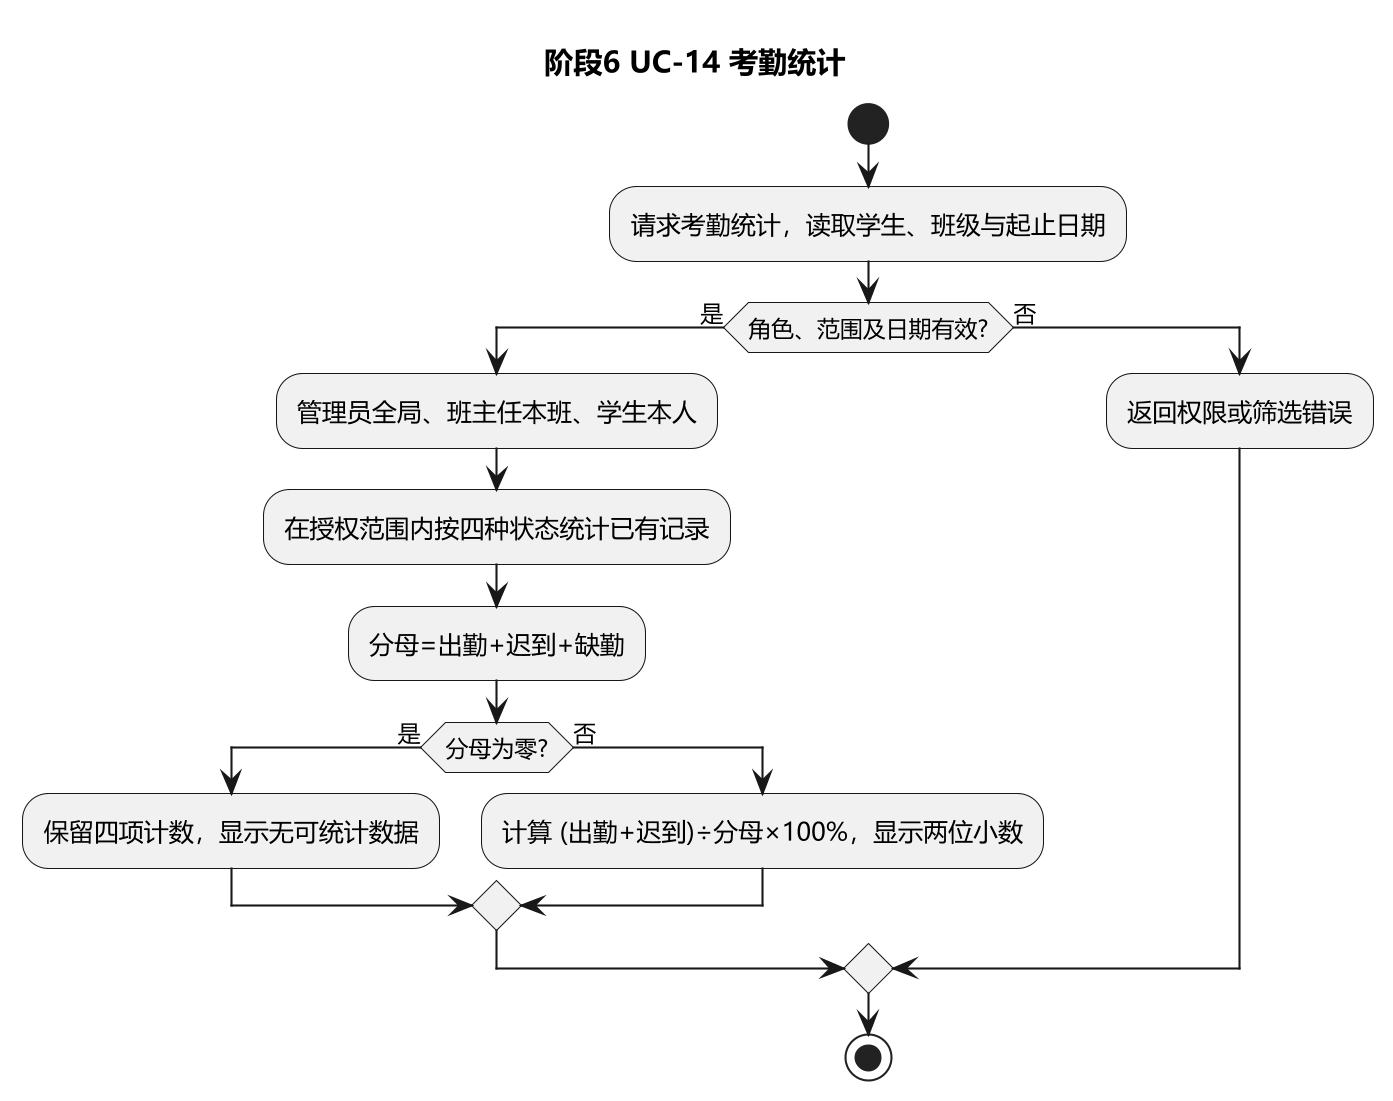

The diagram above was rendered by PlantUML. Its source (embedded in the PNG):
@startuml stage6_attendance_statistics
skinparam dpi 200
skinparam defaultFontName Microsoft YaHei
title 阶段6 UC-14 考勤统计
start
:请求考勤统计，读取学生、班级与起止日期;
if (角色、范围及日期有效?) then (是)
  :管理员全局、班主任本班、学生本人;
  :在授权范围内按四种状态统计已有记录;
  :分母=出勤+迟到+缺勤;
  if (分母为零?) then (是)
    :保留四项计数，显示无可统计数据;
  else (否)
    :计算 (出勤+迟到)÷分母×100%，显示两位小数;
  endif
else (否)
  :返回权限或筛选错误;
endif
stop
@enduml